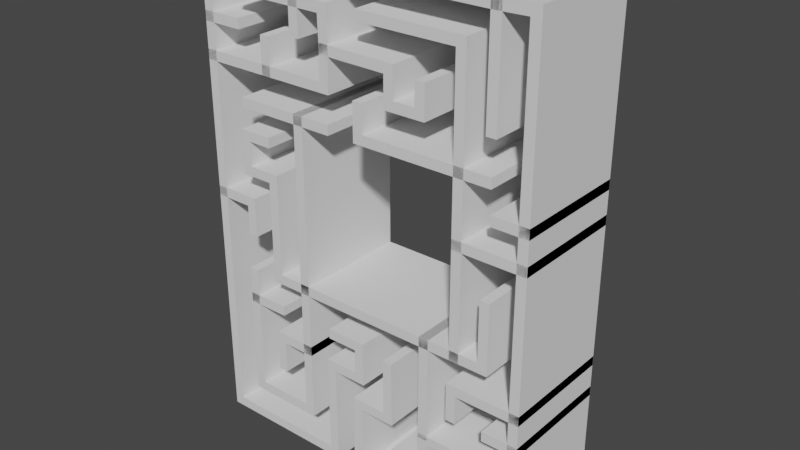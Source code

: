 # Source: maze2.blend  (saved by Blender 2.83.20; exported with 4.5.12 LTS)
import bpy
from mathutils import Matrix  # noqa: F401  (used for matrix-valued properties, if any)

bpy.ops.wm.read_factory_settings(use_empty=True)
scene = bpy.context.scene
scene.name = 'Scene'

# ---- collections
col_collection = bpy.data.collections.new('Collection'); scene.collection.children.link(col_collection)

# ---- world
world_world = bpy.data.worlds.new('World'); scene.world = world_world
world_world.use_nodes = True; world_world.node_tree.nodes.clear()
_N = world_world.node_tree.nodes; _L = world_world.node_tree.links
n0 = _N.new('ShaderNodeOutputWorld'); n0.name = 'World Output'; n0.location = (300, 300)
n1 = _N.new('ShaderNodeBackground'); n1.name = 'Background'; n1.location = (10, 300)
n1.inputs[0].default_value = (0.05088, 0.05088, 0.05088, 1.0)
_L.new(n1.outputs[0], n0.inputs[0])
n0.is_active_output = True
world_world.color = (0.05088, 0.05088, 0.05088)
world_world.use_sun_shadow = False
world_world.sun_shadow_jitter_overblur = 0.0

# ---- meshes
me_sphere = bpy.data.meshes.new('Sphere')
me_sphere.from_pydata([(-0.2968, 1.559, 0.0), (-0.3045, 1.255, 0.0), (-1.541, 1.255, 0.0), (-1.209, 1.578, 0.0), (-1.541, 1.578, 0.0), (-1.541, 2.187, 0.0), (1.237, 2.187, 0.0), (1.237, 1.264, 0.0), (-0.3045, 1.873, 0.0), (-0.5998, 1.873, 0.0), (-0.5998, 1.587, 0.0), (1.237, 1.264, 0.0), (0.3322, 1.55, 0.0), (0.3322, 1.55, 0.0), (0.3322, 1.55, 0.0), (0.3322, 1.273, 0.0), (0.6183, 1.273, 0.0), (0.6183, 1.523, 0.0), (-1.218, 1.873, 0.0), (-1.218, 1.873, 0.0), (-0.9228, 1.255, 0.0), (-0.9228, 1.541, 0.0), (1.541, 2.196, 0.0), (1.541, 0.6459, 0.0), (1.255, 0.6459, 0.0), (1.255, 0.6459, 0.0), (1.255, 0.6459, 0.0), (1.541, 0.3507, 0.0), (0.9689, 0.3507, 0.0), (0.9689, 0.932, 0.0), (1.255, 0.932, 0.0), (0.02768, 0.932, 0.0), (0.02768, 1.227, 0.0), (0.9689, 1.882, 0.0), (0.01846, 1.882, 0.0), (0.9689, -0.609, 0.0), (1.237, -0.609, 0.0), (1.237, -0.01846, 0.0), (-0.5998, -0.609, 0.0), (-0.5998, 0.9228, 0.0), (-0.2768, 0.9228, 0.0), (-1.218, 0.9228, 0.0), (-0.9135, -0.609, 0.0), (-0.9135, 0.323, 0.0), (-1.209, 0.323, 0.0), (-1.209, 0.6367, 0.0), (-0.9412, 0.6367, 0.0), (-0.5998, -1.846, 0.0), (-1.218, -1.846, 0.0), (-1.218, -0.9228, 0.0), (-0.8674, -0.9228, 0.0), (-1.218, -0.6275, 0.0), (-1.541, 0.02768, 0.0), (-1.541, -2.169, 0.0), (-0.3137, -2.169, 0.0), (-0.3137, -1.246, 0.0), (3.278e-07, -1.246, 0.0), (-0.5998, -1.209, 0.0), (-0.9135, -1.209, 0.0), (-0.9135, -1.55, 0.0), (-0.9135, -1.55, 0.0), (3.278e-07, -0.932, 0.0), (-0.3322, -0.932, 0.0), (1.541, -0.9228, 0.0), (0.9505, -0.9228, 0.0), (0.9505, -1.227, 0.0), (1.541, -1.218, 0.0), (1.255, -1.218, 0.0), (1.541, -1.846, 0.0), (0.9412, -1.846, 0.0), (1.532, -2.205, 0.0), (-0.02768, -2.205, 0.0), (-0.02768, -1.513, 0.0), (0.3045, -1.513, 0.0), (0.3045, -0.9505, 0.0), (1.541, 0.6459, 0.0), (-1.541, -2.169, 0.0), (-1.541, 0.02768, 0.0), (-1.541, 0.02768, 0.0), (-1.209, 0.323, 0.0), (0.669, -1.532, 0.0), (1.292, -1.539, 0.0), (0.669, -1.832, 0.0), (0.3614, -1.832, 0.0), (-1.195, 0.02768, 0.0), (-1.195, -0.2876, 0.0), (0.03782, -0.609, 0.0), (0.6754, -0.609, 0.0), (0.6754, -1.532, 0.0), (-0.2968, 1.559, 1.058), (-0.3045, 1.255, 1.058), (-1.541, 1.255, 1.058), (-1.209, 1.578, 1.058), (-1.541, 1.578, 1.058), (-1.541, 2.187, 1.058), (1.237, 2.187, 1.058), (1.237, 1.264, 1.058), (-0.3045, 1.873, 1.058), (-0.5998, 1.873, 1.058), (-0.5998, 1.587, 1.058), (1.237, 1.264, 1.058), (0.3322, 1.55, 1.058), (0.3322, 1.55, 1.058), (0.3322, 1.55, 1.058), (0.3322, 1.273, 1.058), (0.6183, 1.273, 1.058), (0.6183, 1.523, 1.058), (-1.218, 1.873, 1.058), (-1.218, 1.873, 1.058), (-0.9228, 1.255, 1.058), (-0.9228, 1.541, 1.058), (1.541, 2.196, 1.058), (1.541, 0.6459, 1.058), (1.255, 0.6459, 1.058), (1.255, 0.6459, 1.058), (1.255, 0.6459, 1.058), (1.541, 0.3507, 1.058), (0.9689, 0.3507, 1.058), (0.9689, 0.932, 1.058), (1.255, 0.932, 1.058), (0.02768, 0.932, 1.058), (0.02768, 1.227, 1.058), (0.9689, 1.882, 1.058), (0.01846, 1.882, 1.058), (0.9689, -0.609, 1.058), (1.237, -0.609, 1.058), (1.237, -0.01846, 1.058), (-0.5998, -0.609, 1.058), (-0.5998, 0.9228, 1.058), (-0.2768, 0.9228, 1.058), (-1.218, 0.9228, 1.058), (-0.9135, -0.609, 1.058), (-0.9135, 0.323, 1.058), (-1.209, 0.323, 1.058), (-1.209, 0.6367, 1.058), (-0.9412, 0.6367, 1.058), (-0.5998, -1.846, 1.058), (-1.218, -1.846, 1.058), (-1.218, -0.9228, 1.058), (-0.8674, -0.9228, 1.058), (-1.218, -0.6275, 1.058), (-1.541, 0.02768, 1.058), (-1.541, -2.169, 1.058), (-0.3137, -2.169, 1.058), (-0.3137, -1.246, 1.058), (3.278e-07, -1.246, 1.058), (-0.5998, -1.209, 1.058), (-0.9135, -1.209, 1.058), (-0.9135, -1.55, 1.058), (-0.9135, -1.55, 1.058), (3.278e-07, -0.932, 1.058), (-0.3322, -0.932, 1.058), (1.541, -0.9228, 1.058), (0.9505, -0.9228, 1.058), (0.9505, -1.227, 1.058), (1.541, -1.218, 1.058), (1.255, -1.218, 1.058), (1.541, -1.846, 1.058), (0.9412, -1.846, 1.058), (1.532, -2.205, 1.058), (-0.02768, -2.205, 1.058), (-0.02768, -1.513, 1.058), (0.3045, -1.513, 1.058), (0.3045, -0.9505, 1.058), (1.541, 0.6459, 1.058), (-1.541, -2.169, 1.058), (-1.541, 0.02768, 1.058), (-1.541, 0.02768, 1.058), (-1.209, 0.323, 1.058), (0.669, -1.532, 1.058), (1.292, -1.539, 1.058), (0.669, -1.832, 1.058), (0.3614, -1.832, 1.058), (-1.195, 0.02768, 1.058), (-1.195, -0.2876, 1.058), (0.03782, -0.609, 1.058), (0.6754, -0.609, 1.058), (0.6754, -1.532, 1.058)], [], [(9, 10, 99, 98), (63, 66, 155, 152), (38, 39, 128, 127), (11, 7, 96, 100), (66, 67, 156, 155), (39, 40, 129, 128), (0, 14, 103, 89), (66, 68, 157, 155), (39, 41, 130, 128), (12, 13, 102, 101), (68, 69, 158, 157), (38, 42, 131, 127), (13, 14, 103, 102), (68, 70, 159, 157), (42, 43, 132, 131), (14, 15, 104, 103), (70, 71, 160, 159), (43, 44, 133, 132), (15, 16, 105, 104), (71, 72, 161, 160), (44, 45, 134, 133), (16, 17, 106, 105), (72, 73, 162, 161), (45, 46, 135, 134), (9, 18, 107, 98), (73, 74, 163, 162), (47, 48, 137, 136), (18, 19, 108, 107), (23, 75, 164, 112), (48, 49, 138, 137), (2, 20, 109, 91), (53, 76, 165, 142), (49, 50, 139, 138), (6, 22, 111, 95), (52, 77, 166, 141), (49, 51, 140, 138), (22, 23, 112, 111), (77, 78, 167, 166), (2, 52, 141, 91), (23, 24, 113, 112), (44, 79, 168, 133), (52, 53, 142, 141), (24, 25, 114, 113), (38, 57, 146, 127), (53, 54, 143, 142), (25, 26, 115, 114), (80, 81, 170, 169), (54, 55, 144, 143), (23, 27, 116, 112), (80, 82, 171, 169), (55, 56, 145, 144), (27, 28, 117, 116), (1, 0, 89, 90), (82, 83, 172, 171), (47, 57, 146, 136), (28, 29, 118, 117), (20, 1, 90, 109), (78, 84, 173, 167), (57, 58, 147, 146), (29, 30, 119, 118), (5, 4, 93, 94), (84, 85, 174, 173), (58, 59, 148, 147), (29, 31, 120, 118), (6, 5, 94, 95), (20, 21, 110, 109), (59, 60, 149, 148), (31, 32, 121, 120), (7, 6, 95, 96), (38, 86, 175, 127), (56, 61, 150, 145), (29, 33, 122, 118), (4, 2, 91, 93), (86, 87, 176, 175), (61, 62, 151, 150), (33, 34, 123, 122), (4, 3, 92, 93), (87, 88, 177, 176), (27, 63, 152, 116), (28, 35, 124, 117), (0, 8, 97, 89), (35, 87, 176, 124), (63, 64, 153, 152), (35, 36, 125, 124), (8, 9, 98, 97), (64, 65, 154, 153), (36, 37, 126, 125)])
_uv = me_sphere.uv_layers.new(name='UVMap')
_uv.uv.foreach_set('vector', [0.0, 0.0, 0.0, 0.0, 0.0, 0.0, 0.0, 0.0, 0.0, 0.0, 0.0, 0.0, 0.0, 0.0, 0.0, 0.0, 0.0, 0.0, 0.0, 0.0, 0.0, 0.0, 0.0, 0.0, 0.0, 0.0, 0.0, 0.0, 0.0, 0.0, 0.0, 0.0, 0.0, 0.0, 0.0, 0.0, 0.0, 0.0, 0.0, 0.0, 0.0, 0.0, 0.0, 0.0, 0.0, 0.0, 0.0, 0.0, 0.0, 0.0, 0.0, 0.0, 0.0, 0.0, 0.0, 0.0, 0.0, 0.0, 0.0, 0.0, 0.0, 0.0, 0.0, 0.0, 0.0, 0.0, 0.0, 0.0, 0.0, 0.0, 0.0, 0.0, 0.0, 0.0, 0.0, 0.0, 0.0, 0.0, 0.0, 0.0, 0.0, 0.0, 0.0, 0.0, 0.0, 0.0, 0.0, 0.0, 0.0, 0.0, 0.0, 0.0, 0.0, 0.0, 0.0, 0.0, 0.0, 0.0, 0.0, 0.0, 0.0, 0.0, 0.0, 0.0, 0.0, 0.0, 0.0, 0.0, 0.0, 0.0, 0.0, 0.0, 0.0, 0.0, 0.0, 0.0, 0.0, 0.0, 0.0, 0.0, 0.0, 0.0, 0.0, 0.0, 0.0, 0.0, 0.0, 0.0, 0.0, 0.0, 0.0, 0.0, 0.0, 0.0, 0.0, 0.0, 0.0, 0.0, 0.0, 0.0, 0.0, 0.0, 0.0, 0.0, 0.0, 0.0, 0.0, 0.0, 0.0, 0.0, 0.0, 0.0, 0.0, 0.0, 0.0, 0.0, 0.0, 0.0, 0.0, 0.0, 0.0, 0.0, 0.0, 0.0, 0.0, 0.0, 0.0, 0.0, 0.0, 0.0, 0.0, 0.0, 0.0, 0.0, 0.0, 0.0, 0.0, 0.0, 0.0, 0.0, 0.0, 0.0, 0.0, 0.0, 0.0, 0.0, 0.0, 0.0, 0.0, 0.0, 0.0, 0.0, 0.0, 0.0, 0.0, 0.0, 0.0, 0.0, 0.0, 0.0, 0.0, 0.0, 0.0, 0.0, 0.0, 0.0, 0.0, 0.0, 0.0, 0.0, 0.0, 0.0, 0.0, 0.0, 0.0, 0.0, 0.0, 0.0, 0.0, 0.0, 0.0, 0.0, 0.0, 0.0, 0.0, 0.0, 0.0, 0.0, 0.0, 0.0, 0.0, 0.0, 0.0, 0.0, 0.0, 0.0, 0.0, 0.0, 0.0, 0.0, 0.0, 0.0, 0.0, 0.0, 0.0, 0.0, 0.0, 0.0, 0.0, 0.0, 0.0, 0.0, 0.0, 0.0, 0.0, 0.0, 0.0, 0.0, 0.0, 0.0, 0.0, 0.0, 0.0, 0.0, 0.0, 0.0, 0.0, 0.0, 0.0, 0.0, 0.0, 0.0, 0.0, 0.0, 0.0, 0.0, 0.0, 0.0, 0.0, 0.0, 0.0, 0.0, 0.0, 0.0, 0.0, 0.0, 0.0, 0.0, 0.0, 0.0, 0.0, 0.0, 0.0, 0.0, 0.0, 0.0, 0.0, 0.0, 0.0, 0.0, 0.0, 0.0, 0.0, 0.0, 0.0, 0.0, 0.0, 0.0, 0.0, 0.0, 0.0, 0.0, 0.0, 0.0, 0.0, 0.0, 0.0, 0.0, 0.0, 0.0, 0.0, 0.0, 0.0, 0.0, 0.0, 0.0, 0.0, 0.0, 0.0, 0.0, 0.0, 0.0, 0.0, 0.0, 0.0, 0.0, 0.0, 0.0, 0.0, 0.0, 0.0, 0.0, 0.0, 0.0, 0.0, 0.0, 0.0, 0.0, 0.0, 0.0, 0.0, 0.0, 0.0, 0.0, 0.0, 0.0, 0.0, 0.0, 0.0, 0.0, 0.0, 0.0, 0.0, 0.0, 0.0, 0.0, 0.0, 0.0, 0.0, 0.0, 0.0, 0.0, 0.0, 0.0, 0.0, 0.0, 0.0, 0.0, 0.0, 0.0, 0.0, 0.0, 0.0, 0.0, 0.0, 0.0, 0.0, 0.0, 0.0, 0.0, 0.0, 0.0, 0.0, 0.0, 0.0, 0.0, 0.0, 0.0, 0.0, 0.0, 0.0, 0.0, 0.0, 0.0, 0.0, 0.0, 0.0, 0.0, 0.0, 0.0, 0.0, 0.0, 0.0, 0.0, 0.0, 0.0, 0.0, 0.0, 0.0, 0.0, 0.0, 0.0, 0.0, 0.0, 0.0, 0.0, 0.0, 0.0, 0.0, 0.0, 0.0, 0.0, 0.0, 0.0, 0.0, 0.0, 0.0, 0.0, 0.0, 0.0, 0.0, 0.0, 0.0, 0.0, 0.0, 0.0, 0.0, 0.0, 0.0, 0.0, 0.0, 0.0, 0.0, 0.0, 0.0, 0.0, 0.0, 0.0, 0.0, 0.0, 0.0, 0.0, 0.0, 0.0, 0.0, 0.0, 0.0, 0.0, 0.0, 0.0, 0.0, 0.0, 0.0, 0.0, 0.0, 0.0, 0.0, 0.0, 0.0, 0.0, 0.0, 0.0, 0.0, 0.0, 0.0, 0.0, 0.0, 0.0, 0.0, 0.0, 0.0, 0.0, 0.0, 0.0, 0.0, 0.0, 0.0, 0.0, 0.0, 0.0, 0.0, 0.0, 0.0, 0.0, 0.0, 0.0, 0.0, 0.0, 0.0, 0.0, 0.0, 0.0, 0.0, 0.0, 0.0, 0.0, 0.0, 0.0, 0.0, 0.0, 0.0, 0.0, 0.0, 0.0, 0.0, 0.0, 0.0, 0.0, 0.0, 0.0, 0.0, 0.0, 0.0, 0.0, 0.0, 0.0, 0.0, 0.0, 0.0, 0.0, 0.0, 0.0, 0.0, 0.0, 0.0, 0.0, 0.0, 0.0, 0.0, 0.0, 0.0, 0.0, 0.0, 0.0, 0.0, 0.0, 0.0, 0.0, 0.0, 0.0, 0.0, 0.0, 0.0, 0.0, 0.0, 0.0, 0.0, 0.0, 0.0, 0.0, 0.0, 0.0, 0.0, 0.0, 0.0, 0.0, 0.0, 0.0, 0.0, 0.0, 0.0, 0.0, 0.0, 0.0, 0.0, 0.0, 0.0, 0.0, 0.0, 0.0, 0.0, 0.0, 0.0, 0.0, 0.0, 0.0, 0.0, 0.0, 0.0, 0.0, 0.0, 0.0, 0.0, 0.0, 0.0, 0.0, 0.0, 0.0, 0.0, 0.0, 0.0, 0.0, 0.0, 0.0, 0.0, 0.0, 0.0, 0.0, 0.0, 0.0, 0.0, 0.0, 0.0, 0.0, 0.0, 0.0, 0.0, 0.0, 0.0, 0.0, 0.0, 0.0, 0.0, 0.0, 0.0, 0.0, 0.0, 0.0, 0.0, 0.0, 0.0, 0.0, 0.0, 0.0, 0.0, 0.0, 0.0, 0.0, 0.0, 0.0, 0.0, 0.0, 0.0, 0.0, 0.0, 0.0, 0.0, 0.0, 0.0, 0.0, 0.0, 0.0, 0.0, 0.0, 0.0, 0.0, 0.0, 0.0, 0.0, 0.0, 0.0, 0.0, 0.0, 0.0, 0.0, 0.0, 0.0, 0.0, 0.0, 0.0, 0.0, 0.0, 0.0, 0.0, 0.0, 0.0, 0.0, 0.0, 0.0, 0.0, 0.0, 0.0, 0.0, 0.0, 0.0, 0.0])
me_sphere.use_remesh_fix_poles = True
me_sphere.use_remesh_preserve_attributes = False
me_sphere.use_mirror_vertex_groups = False
me_sphere.update()

# ---- objects
ob_empty = bpy.data.objects.new('Empty', None)
ob_sphere = bpy.data.objects.new('Sphere', me_sphere)

# ---- transforms, parenting, visibility, modifiers, constraints
ob_empty.location = (0.0, 0.0, 0.0)
ob_empty.empty_display_type = 'IMAGE'
ob_empty.empty_display_size = 5.0
ob_empty.empty_image_depth = 'BACK'
ob_empty.show_empty_image_perspective = False
ob_empty.empty_image_side = 'FRONT'
ob_empty.lineart.crease_threshold = 0.0
ob_sphere.location = (-0.04614, -0.00769, 0.0)
ob_sphere.rotation_euler = (1.571, -0.0, 0.0)
ob_sphere.lineart.crease_threshold = 0.0
_m = ob_sphere.modifiers.new('Solidify', 'SOLIDIFY')
_m.solidify_mode = 'NON_MANIFOLD'
_m.thickness = -0.09
_m.offset = 0.0

# ---- collection membership
col_collection.objects.link(ob_empty)
col_collection.objects.link(ob_sphere)

# ---- scene / render settings (as saved in the file)
scene.frame_start = 1; scene.frame_end = 250; scene.frame_set(32)
scene.render.engine = 'BLENDER_EEVEE_NEXT'
scene.cycles.use_denoising = False
scene.cycles.samples = 128
scene.cycles.sampling_pattern = 'TABULATED_SOBOL'
scene.cycles.use_adaptive_sampling = False
scene.cycles.use_light_tree = False
scene.view_settings.view_transform = 'Filmic'
bpy.context.view_layer.update()

# ---- added for rendering (the .blend has no active camera and no usable light): camera, sun
cam_auto = bpy.data.cameras.new('AutoCamera')
cam_auto.lens = 50.0
cam_auto.sensor_width = 36.0
cam_auto.clip_end = 1000.0
ob_auto_camera = bpy.data.objects.new('AutoCamera', cam_auto)
scene.collection.objects.link(ob_auto_camera)
ob_auto_camera.location = (5.13708, -6.75602, 4.14219)
ob_auto_camera.rotation_euler = (1.09748, -7.21219e-08, 0.694738)
scene.camera = ob_auto_camera
light_auto_sun = bpy.data.lights.new('AutoSun', 'SUN')
light_auto_sun.energy = 3.0
light_auto_sun.angle = 0.0523599
ob_auto_sun = bpy.data.objects.new('AutoSun', light_auto_sun)
scene.collection.objects.link(ob_auto_sun)
ob_auto_sun.rotation_euler = (0.872665, 0.174533, 0.523599)
bpy.context.view_layer.update()
